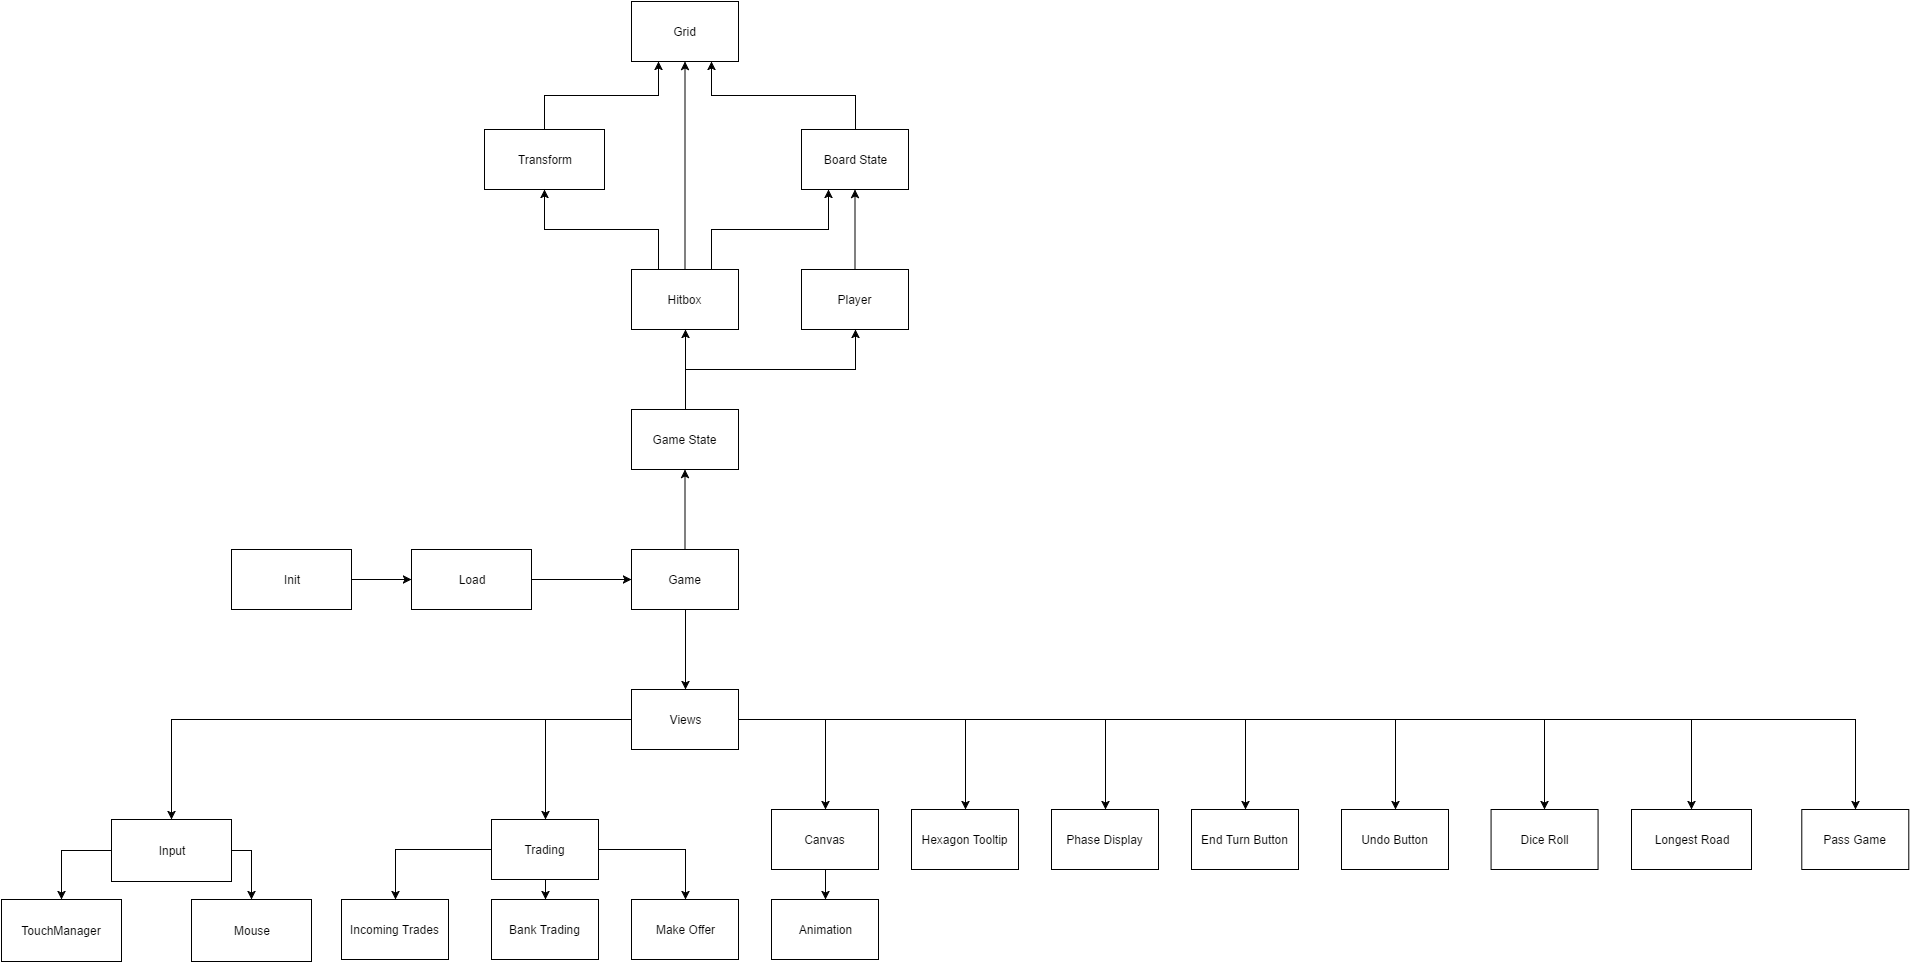

The diagram above was exported from draw.io. Its source (the exported page's mxGraphModel, read from the mxfile embedded in the PNG):
<mxGraphModel dx="1010" dy="1481" grid="1" gridSize="10" guides="1" tooltips="1" connect="1" arrows="1" fold="1" page="1" pageScale="1" pageWidth="1500" pageHeight="826" background="#ffffff" math="0" shadow="0">
  <root>
    <mxCell id="0" />
    <mxCell id="1" parent="0" />
    <mxCell id="30" style="edgeStyle=orthogonalEdgeStyle;rounded=0;html=1;exitX=1;exitY=0.5;entryX=0.5;entryY=0;jettySize=auto;orthogonalLoop=1;" parent="1" source="2" target="8" edge="1">
      <mxGeometry relative="1" as="geometry" />
    </mxCell>
    <mxCell id="31" style="edgeStyle=orthogonalEdgeStyle;rounded=0;html=1;exitX=0;exitY=0.5;entryX=0.5;entryY=0;jettySize=auto;orthogonalLoop=1;" parent="1" source="2" target="6" edge="1">
      <mxGeometry relative="1" as="geometry" />
    </mxCell>
    <mxCell id="2" value="Input" style="whiteSpace=wrap;html=1;" parent="1" vertex="1">
      <mxGeometry x="150" y="578" width="120" height="62" as="geometry" />
    </mxCell>
    <mxCell id="3" style="edgeStyle=orthogonalEdgeStyle;rounded=0;html=1;exitX=0.25;exitY=1;entryX=0.25;entryY=1;jettySize=auto;orthogonalLoop=1;" parent="1" source="2" target="2" edge="1">
      <mxGeometry relative="1" as="geometry" />
    </mxCell>
    <mxCell id="14" value="" style="edgeStyle=orthogonalEdgeStyle;rounded=0;html=1;jettySize=auto;orthogonalLoop=1;" parent="1" source="4" target="13" edge="1">
      <mxGeometry relative="1" as="geometry" />
    </mxCell>
    <mxCell id="16" value="" style="edgeStyle=orthogonalEdgeStyle;rounded=0;html=1;jettySize=auto;orthogonalLoop=1;" parent="1" source="4" target="15" edge="1">
      <mxGeometry relative="1" as="geometry" />
    </mxCell>
    <mxCell id="18" value="" style="edgeStyle=orthogonalEdgeStyle;rounded=0;html=1;jettySize=auto;orthogonalLoop=1;" parent="1" source="4" target="17" edge="1">
      <mxGeometry relative="1" as="geometry" />
    </mxCell>
    <mxCell id="20" value="" style="edgeStyle=orthogonalEdgeStyle;rounded=0;html=1;jettySize=auto;orthogonalLoop=1;" parent="1" source="4" target="19" edge="1">
      <mxGeometry relative="1" as="geometry" />
    </mxCell>
    <mxCell id="29" style="edgeStyle=orthogonalEdgeStyle;rounded=0;html=1;exitX=0;exitY=0.5;entryX=0.5;entryY=0;jettySize=auto;orthogonalLoop=1;" parent="1" source="4" target="2" edge="1">
      <mxGeometry relative="1" as="geometry" />
    </mxCell>
    <mxCell id="34" value="" style="edgeStyle=orthogonalEdgeStyle;rounded=0;html=1;jettySize=auto;orthogonalLoop=1;" parent="1" source="4" target="33" edge="1">
      <mxGeometry relative="1" as="geometry" />
    </mxCell>
    <mxCell id="36" value="" style="edgeStyle=orthogonalEdgeStyle;rounded=0;html=1;jettySize=auto;orthogonalLoop=1;" parent="1" source="4" target="35" edge="1">
      <mxGeometry relative="1" as="geometry" />
    </mxCell>
    <mxCell id="38" value="" style="edgeStyle=orthogonalEdgeStyle;rounded=0;html=1;jettySize=auto;orthogonalLoop=1;" parent="1" source="4" target="37" edge="1">
      <mxGeometry relative="1" as="geometry" />
    </mxCell>
    <mxCell id="40" style="edgeStyle=orthogonalEdgeStyle;rounded=0;html=1;exitX=1;exitY=0.5;entryX=0.5;entryY=0;jettySize=auto;orthogonalLoop=1;" parent="1" source="4" target="39" edge="1">
      <mxGeometry relative="1" as="geometry" />
    </mxCell>
    <mxCell id="75" value="" style="edgeStyle=orthogonalEdgeStyle;rounded=0;html=1;jettySize=auto;orthogonalLoop=1;" parent="1" source="4" target="74" edge="1">
      <mxGeometry relative="1" as="geometry" />
    </mxCell>
    <mxCell id="4" value="Views" style="whiteSpace=wrap;html=1;" parent="1" vertex="1">
      <mxGeometry x="670" y="448" width="107" height="60" as="geometry" />
    </mxCell>
    <mxCell id="74" value="Pass Game" style="whiteSpace=wrap;html=1;" parent="1" vertex="1">
      <mxGeometry x="1840.2857142857142" y="568" width="107" height="60" as="geometry" />
    </mxCell>
    <mxCell id="44" style="edgeStyle=orthogonalEdgeStyle;rounded=0;html=1;exitX=0.5;exitY=1;entryX=0.5;entryY=0;jettySize=auto;orthogonalLoop=1;" parent="1" source="41" target="4" edge="1">
      <mxGeometry relative="1" as="geometry" />
    </mxCell>
    <mxCell id="69" value="" style="edgeStyle=orthogonalEdgeStyle;rounded=0;html=1;jettySize=auto;orthogonalLoop=1;" parent="1" source="41" target="68" edge="1">
      <mxGeometry relative="1" as="geometry" />
    </mxCell>
    <mxCell id="41" value="Game" style="whiteSpace=wrap;html=1;" parent="1" vertex="1">
      <mxGeometry x="670" y="308" width="107" height="60" as="geometry" />
    </mxCell>
    <mxCell id="70" style="edgeStyle=orthogonalEdgeStyle;rounded=0;html=1;exitX=0.5;exitY=0;entryX=0.5;entryY=1;jettySize=auto;orthogonalLoop=1;" parent="1" source="68" target="49" edge="1">
      <mxGeometry relative="1" as="geometry" />
    </mxCell>
    <mxCell id="71" style="edgeStyle=orthogonalEdgeStyle;rounded=0;html=1;exitX=0.5;exitY=0;entryX=0.5;entryY=1;jettySize=auto;orthogonalLoop=1;" parent="1" source="68" target="56" edge="1">
      <mxGeometry relative="1" as="geometry" />
    </mxCell>
    <mxCell id="68" value="Game State" style="whiteSpace=wrap;html=1;" parent="1" vertex="1">
      <mxGeometry x="670" y="168" width="107" height="60" as="geometry" />
    </mxCell>
    <mxCell id="59" value="" style="edgeStyle=orthogonalEdgeStyle;rounded=0;html=1;jettySize=auto;orthogonalLoop=1;" parent="1" source="56" target="58" edge="1">
      <mxGeometry relative="1" as="geometry" />
    </mxCell>
    <mxCell id="56" value="Player" style="whiteSpace=wrap;html=1;" parent="1" vertex="1">
      <mxGeometry x="840" y="28" width="107" height="60" as="geometry" />
    </mxCell>
    <mxCell id="61" style="edgeStyle=orthogonalEdgeStyle;rounded=0;html=1;exitX=0.5;exitY=0;entryX=0.75;entryY=1;jettySize=auto;orthogonalLoop=1;" parent="1" source="58" target="51" edge="1">
      <mxGeometry relative="1" as="geometry" />
    </mxCell>
    <mxCell id="58" value="Board State" style="whiteSpace=wrap;html=1;" parent="1" vertex="1">
      <mxGeometry x="840" y="-112" width="107" height="60" as="geometry" />
    </mxCell>
    <mxCell id="52" value="" style="edgeStyle=orthogonalEdgeStyle;rounded=0;html=1;jettySize=auto;orthogonalLoop=1;" parent="1" source="49" target="51" edge="1">
      <mxGeometry relative="1" as="geometry" />
    </mxCell>
    <mxCell id="66" style="edgeStyle=orthogonalEdgeStyle;rounded=0;html=1;exitX=0.25;exitY=0;entryX=0.5;entryY=1;jettySize=auto;orthogonalLoop=1;" parent="1" source="49" target="62" edge="1">
      <mxGeometry relative="1" as="geometry" />
    </mxCell>
    <mxCell id="67" style="edgeStyle=orthogonalEdgeStyle;rounded=0;html=1;exitX=0.75;exitY=0;entryX=0.25;entryY=1;jettySize=auto;orthogonalLoop=1;" parent="1" source="49" target="58" edge="1">
      <mxGeometry relative="1" as="geometry" />
    </mxCell>
    <mxCell id="49" value="Hitbox" style="whiteSpace=wrap;html=1;" parent="1" vertex="1">
      <mxGeometry x="670" y="28" width="107" height="60" as="geometry" />
    </mxCell>
    <mxCell id="51" value="Grid" style="whiteSpace=wrap;html=1;" parent="1" vertex="1">
      <mxGeometry x="670" y="-240" width="107" height="60" as="geometry" />
    </mxCell>
    <mxCell id="37" value="Dice Roll" style="whiteSpace=wrap;html=1;" parent="1" vertex="1">
      <mxGeometry x="1529.5714285714284" y="568" width="107" height="60" as="geometry" />
    </mxCell>
    <mxCell id="35" value="Hexagon Tooltip" style="whiteSpace=wrap;html=1;" parent="1" vertex="1">
      <mxGeometry x="950" y="568" width="107" height="60" as="geometry" />
    </mxCell>
    <mxCell id="73" value="" style="edgeStyle=orthogonalEdgeStyle;rounded=0;html=1;jettySize=auto;orthogonalLoop=1;" parent="1" source="33" target="72" edge="1">
      <mxGeometry relative="1" as="geometry" />
    </mxCell>
    <mxCell id="33" value="Canvas" style="whiteSpace=wrap;html=1;" parent="1" vertex="1">
      <mxGeometry x="810" y="568" width="107" height="60" as="geometry" />
    </mxCell>
    <mxCell id="72" value="Animation" style="whiteSpace=wrap;html=1;" parent="1" vertex="1">
      <mxGeometry x="810" y="658" width="107" height="60" as="geometry" />
    </mxCell>
    <mxCell id="23" style="edgeStyle=orthogonalEdgeStyle;rounded=0;html=1;exitX=0;exitY=0.5;entryX=0.5;entryY=0;jettySize=auto;orthogonalLoop=1;" parent="1" source="19" target="21" edge="1">
      <mxGeometry relative="1" as="geometry" />
    </mxCell>
    <mxCell id="25" value="" style="edgeStyle=orthogonalEdgeStyle;rounded=0;html=1;jettySize=auto;orthogonalLoop=1;" parent="1" source="19" target="24" edge="1">
      <mxGeometry relative="1" as="geometry" />
    </mxCell>
    <mxCell id="27" value="" style="edgeStyle=orthogonalEdgeStyle;rounded=0;html=1;jettySize=auto;orthogonalLoop=1;" parent="1" source="19" target="26" edge="1">
      <mxGeometry relative="1" as="geometry" />
    </mxCell>
    <mxCell id="19" value="Trading" style="whiteSpace=wrap;html=1;" parent="1" vertex="1">
      <mxGeometry x="530" y="578" width="107" height="60" as="geometry" />
    </mxCell>
    <mxCell id="26" value="Make Offer" style="whiteSpace=wrap;html=1;" parent="1" vertex="1">
      <mxGeometry x="670" y="658" width="107" height="60" as="geometry" />
    </mxCell>
    <mxCell id="24" value="Bank Trading" style="whiteSpace=wrap;html=1;" parent="1" vertex="1">
      <mxGeometry x="530" y="658" width="107" height="60" as="geometry" />
    </mxCell>
    <mxCell id="21" value="Incoming Trades" style="whiteSpace=wrap;html=1;" parent="1" vertex="1">
      <mxGeometry x="380" y="658" width="107" height="60" as="geometry" />
    </mxCell>
    <mxCell id="17" value="Phase Display" style="whiteSpace=wrap;html=1;" parent="1" vertex="1">
      <mxGeometry x="1090" y="568" width="107" height="60" as="geometry" />
    </mxCell>
    <mxCell id="15" value="Undo Button" style="whiteSpace=wrap;html=1;" parent="1" vertex="1">
      <mxGeometry x="1380" y="568" width="107" height="60" as="geometry" />
    </mxCell>
    <mxCell id="13" value="End Turn Button" style="whiteSpace=wrap;html=1;" parent="1" vertex="1">
      <mxGeometry x="1230" y="568" width="107" height="60" as="geometry" />
    </mxCell>
    <mxCell id="6" value="TouchManager" style="whiteSpace=wrap;html=1;" parent="1" vertex="1">
      <mxGeometry x="40" y="658" width="120" height="62" as="geometry" />
    </mxCell>
    <mxCell id="8" value="Mouse" style="whiteSpace=wrap;html=1;" parent="1" vertex="1">
      <mxGeometry x="230" y="658" width="120" height="62" as="geometry" />
    </mxCell>
    <mxCell id="39" value="Longest Road" style="whiteSpace=wrap;html=1;" parent="1" vertex="1">
      <mxGeometry x="1670" y="568" width="120" height="60" as="geometry" />
    </mxCell>
    <mxCell id="76" style="edgeStyle=orthogonalEdgeStyle;rounded=0;html=1;exitX=1;exitY=0.5;entryX=0;entryY=0.5;jettySize=auto;orthogonalLoop=1;" parent="1" source="43" target="41" edge="1">
      <mxGeometry relative="1" as="geometry" />
    </mxCell>
    <mxCell id="43" value="Load" style="whiteSpace=wrap;html=1;" parent="1" vertex="1">
      <mxGeometry x="450" y="308" width="120" height="60" as="geometry" />
    </mxCell>
    <mxCell id="47" style="edgeStyle=orthogonalEdgeStyle;rounded=0;html=1;exitX=1;exitY=0.5;entryX=0;entryY=0.5;jettySize=auto;orthogonalLoop=1;" parent="1" source="46" target="43" edge="1">
      <mxGeometry relative="1" as="geometry" />
    </mxCell>
    <mxCell id="46" value="Init" style="whiteSpace=wrap;html=1;" parent="1" vertex="1">
      <mxGeometry x="270" y="308" width="120" height="60" as="geometry" />
    </mxCell>
    <mxCell id="65" style="edgeStyle=orthogonalEdgeStyle;rounded=0;html=1;exitX=0.5;exitY=0;entryX=0.25;entryY=1;jettySize=auto;orthogonalLoop=1;" parent="1" source="62" target="51" edge="1">
      <mxGeometry relative="1" as="geometry" />
    </mxCell>
    <mxCell id="62" value="Transform" style="whiteSpace=wrap;html=1;" parent="1" vertex="1">
      <mxGeometry x="523" y="-112" width="120" height="60" as="geometry" />
    </mxCell>
  </root>
</mxGraphModel>